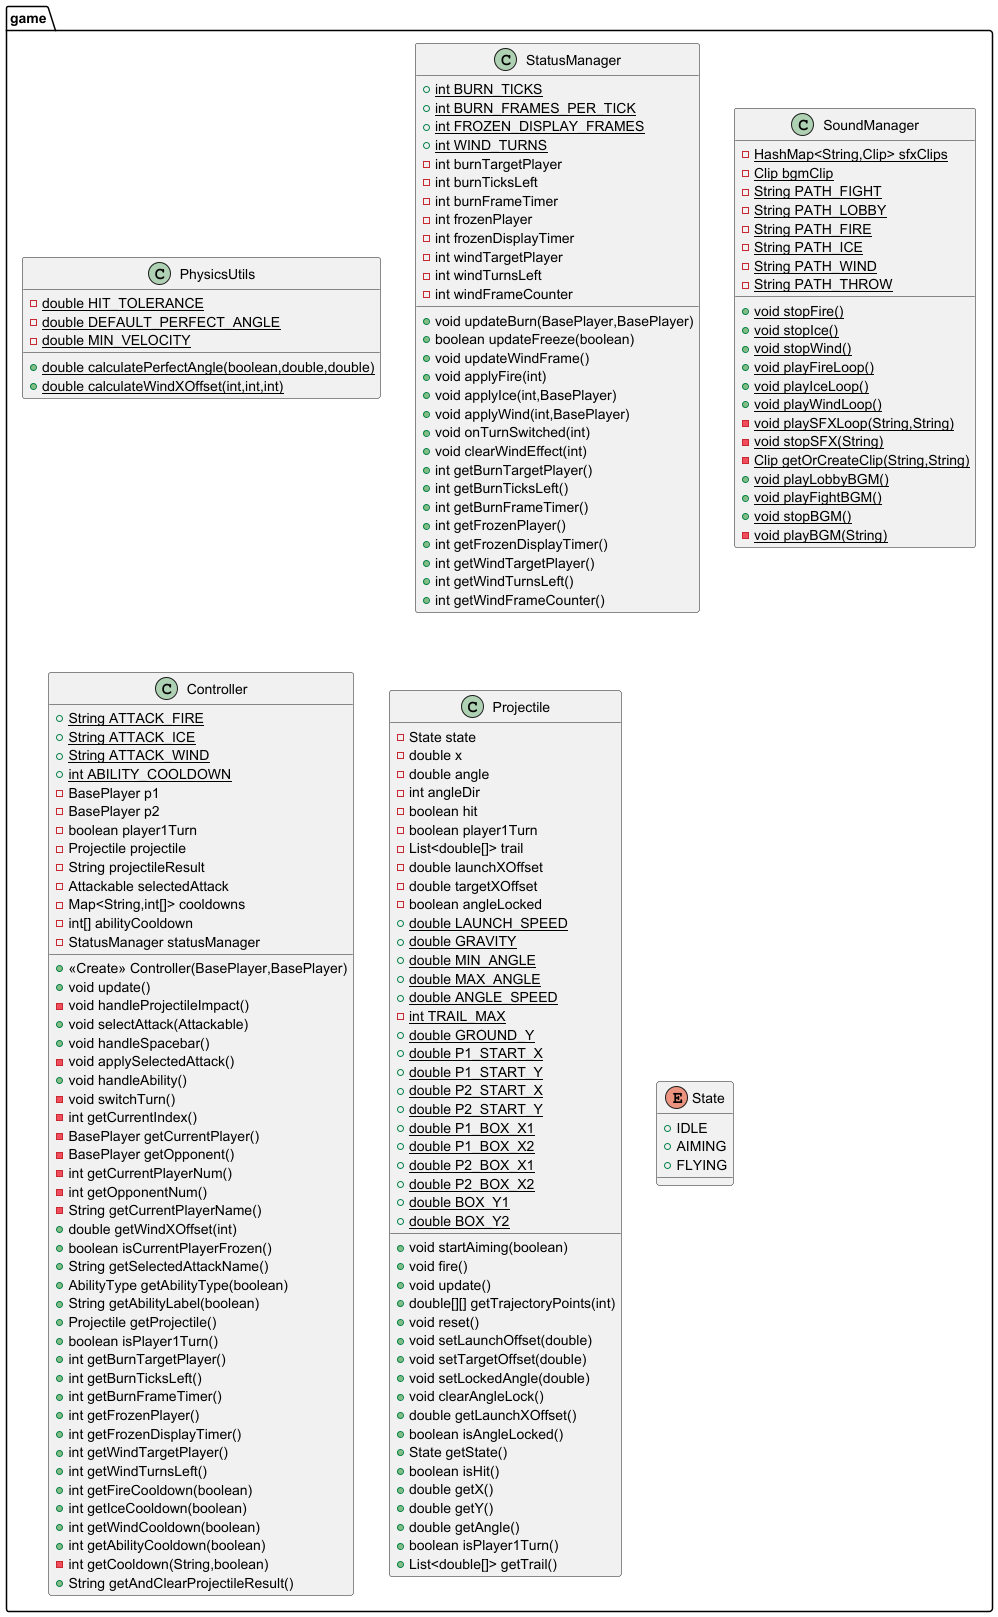

The diagram above was rendered by PlantUML. Its source (embedded in the PNG):
@startuml
class game.PhysicsUtils {
- {static} double HIT_TOLERANCE
- {static} double DEFAULT_PERFECT_ANGLE
- {static} double MIN_VELOCITY
+ {static} double calculatePerfectAngle(boolean,double,double)
+ {static} double calculateWindXOffset(int,int,int)
}


class game.StatusManager {
+ {static} int BURN_TICKS
+ {static} int BURN_FRAMES_PER_TICK
+ {static} int FROZEN_DISPLAY_FRAMES
+ {static} int WIND_TURNS
- int burnTargetPlayer
- int burnTicksLeft
- int burnFrameTimer
- int frozenPlayer
- int frozenDisplayTimer
- int windTargetPlayer
- int windTurnsLeft
- int windFrameCounter
+ void updateBurn(BasePlayer,BasePlayer)
+ boolean updateFreeze(boolean)
+ void updateWindFrame()
+ void applyFire(int)
+ void applyIce(int,BasePlayer)
+ void applyWind(int,BasePlayer)
+ void onTurnSwitched(int)
+ void clearWindEffect(int)
+ int getBurnTargetPlayer()
+ int getBurnTicksLeft()
+ int getBurnFrameTimer()
+ int getFrozenPlayer()
+ int getFrozenDisplayTimer()
+ int getWindTargetPlayer()
+ int getWindTurnsLeft()
+ int getWindFrameCounter()
}


class game.SoundManager {
- {static} HashMap<String,Clip> sfxClips
- {static} Clip bgmClip
- {static} String PATH_FIGHT
- {static} String PATH_LOBBY
- {static} String PATH_FIRE
- {static} String PATH_ICE
- {static} String PATH_WIND
- {static} String PATH_THROW
+ {static} void stopFire()
+ {static} void stopIce()
+ {static} void stopWind()
+ {static} void playFireLoop()
+ {static} void playIceLoop()
+ {static} void playWindLoop()
- {static} void playSFXLoop(String,String)
- {static} void stopSFX(String)
- {static} Clip getOrCreateClip(String,String)
+ {static} void playLobbyBGM()
+ {static} void playFightBGM()
+ {static} void stopBGM()
- {static} void playBGM(String)
}


class game.Controller {
+ {static} String ATTACK_FIRE
+ {static} String ATTACK_ICE
+ {static} String ATTACK_WIND
+ {static} int ABILITY_COOLDOWN
- BasePlayer p1
- BasePlayer p2
- boolean player1Turn
- Projectile projectile
- String projectileResult
- Attackable selectedAttack
- Map<String,int[]> cooldowns
- int[] abilityCooldown
- StatusManager statusManager
+ <<Create>> Controller(BasePlayer,BasePlayer)
+ void update()
- void handleProjectileImpact()
+ void selectAttack(Attackable)
+ void handleSpacebar()
- void applySelectedAttack()
+ void handleAbility()
- void switchTurn()
- int getCurrentIndex()
- BasePlayer getCurrentPlayer()
- BasePlayer getOpponent()
- int getCurrentPlayerNum()
- int getOpponentNum()
- String getCurrentPlayerName()
+ double getWindXOffset(int)
+ boolean isCurrentPlayerFrozen()
+ String getSelectedAttackName()
+ AbilityType getAbilityType(boolean)
+ String getAbilityLabel(boolean)
+ Projectile getProjectile()
+ boolean isPlayer1Turn()
+ int getBurnTargetPlayer()
+ int getBurnTicksLeft()
+ int getBurnFrameTimer()
+ int getFrozenPlayer()
+ int getFrozenDisplayTimer()
+ int getWindTargetPlayer()
+ int getWindTurnsLeft()
+ int getFireCooldown(boolean)
+ int getIceCooldown(boolean)
+ int getWindCooldown(boolean)
+ int getAbilityCooldown(boolean)
- int getCooldown(String,boolean)
+ String getAndClearProjectileResult()
}


class game.Projectile {
- State state
- double x
- double angle
- int angleDir
- boolean hit
- boolean player1Turn
- List<double[]> trail
- double launchXOffset
- double targetXOffset
- boolean angleLocked
+ {static} double LAUNCH_SPEED
+ {static} double GRAVITY
+ {static} double MIN_ANGLE
+ {static} double MAX_ANGLE
+ {static} double ANGLE_SPEED
- {static} int TRAIL_MAX
+ {static} double GROUND_Y
+ {static} double P1_START_X
+ {static} double P1_START_Y
+ {static} double P2_START_X
+ {static} double P2_START_Y
+ {static} double P1_BOX_X1
+ {static} double P1_BOX_X2
+ {static} double P2_BOX_X1
+ {static} double P2_BOX_X2
+ {static} double BOX_Y1
+ {static} double BOX_Y2
+ void startAiming(boolean)
+ void fire()
+ void update()
+ double[][] getTrajectoryPoints(int)
+ void reset()
+ void setLaunchOffset(double)
+ void setTargetOffset(double)
+ void setLockedAngle(double)
+ void clearAngleLock()
+ double getLaunchXOffset()
+ boolean isAngleLocked()
+ State getState()
+ boolean isHit()
+ double getX()
+ double getY()
+ double getAngle()
+ boolean isPlayer1Turn()
+ List<double[]> getTrail()
}


enum game.State {
+  IDLE
+  AIMING
+  FLYING
}

@enduml